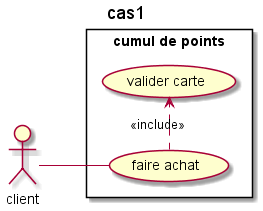

The diagram above was rendered by PlantUML. Its source (embedded in the PNG):
@startuml
title cas1
left to right direction

actor client as C
rectangle "cumul de points" {
    usecase "faire achat" as UC1
    usecase "valider carte" as UC2

    UC1 .> UC2 : <<include>>

}

C -- UC1
@enduml